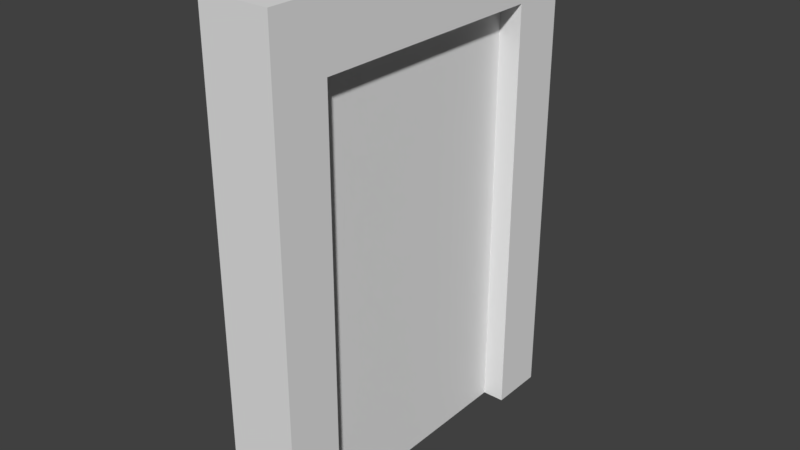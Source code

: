 # Source: door.blend  (saved by Blender 2.78.0; exported with 4.5.12 LTS)
import bpy
from mathutils import Matrix  # noqa: F401  (used for matrix-valued properties, if any)

bpy.ops.wm.read_factory_settings(use_empty=True)
scene = bpy.context.scene
scene.name = 'Scene'

# ---- collections
col_collection_1 = bpy.data.collections.new('Collection 1'); scene.collection.children.link(col_collection_1)

# ---- materials (node trees are filled in below, after node groups)
mat_material = bpy.data.materials.new('Material')
mat_material.alpha_threshold = 0.0
mat_material.use_transparent_shadow = False
mat_material.roughness = 0.5
mat_material.line_color = (0.0, 0.0, 0.0, 1.0)

# ---- material node trees

# ---- world
world_world = bpy.data.worlds.new('World'); scene.world = world_world
world_world.color = (0.05088, 0.05088, 0.05088)
world_world.use_sun_shadow = False
world_world.sun_shadow_jitter_overblur = 0.0
world_world.cycles.sampling_method = 'MANUAL'

# ---- meshes
me_cube_001 = bpy.data.meshes.new('Cube.001')
me_cube_001.from_pydata([(-1.0, -1.0, 0.0), (-1.0, -1.0, 2.0), (-1.0, 1.0, 0.0), (-1.0, 1.0, 2.0), (1.0, -1.0, 0.0), (1.0, -1.0, 2.0), (1.0, 1.0, 0.0), (1.0, 1.0, 2.0)], [], [(0, 1, 3, 2), (2, 3, 7, 6), (6, 7, 5, 4), (4, 5, 1, 0), (2, 6, 4, 0), (7, 3, 1, 5)])
me_cube_001.use_remesh_preserve_volume = False
me_cube_001.use_remesh_preserve_attributes = False
me_cube_001.use_mirror_vertex_groups = False
me_cube_001.update()
me_cube = bpy.data.meshes.new('Cube')
me_cube.from_pydata([(1.0, 1.0, 0.0), (1.0, -1.0, 0.0), (-1.0, -1.0, 0.0), (-1.0, 1.0, 0.0), (1.0, 1.0, 2.0), (1.0, -1.0, 2.0), (-1.0, -1.0, 2.0), (-1.0, 1.0, 2.0), (1.0, 0.6926, 5.96e-08), (1.0, -0.6926, 5.96e-08), (-1.0, -0.6926, 5.96e-08), (-1.0, 0.6926, 5.96e-08), (1.0, 0.6926, 2.0), (1.0, -0.6926, 2.0), (-1.0, -0.6926, 2.0), (-1.0, 0.6926, 2.0), (1.0, 1.0, 1.739), (1.0, -1.0, 1.739), (-1.0, -1.0, 1.739), (-1.0, 1.0, 1.739), (-1.0, -0.6926, 1.739), (-1.0, 0.6926, 1.739), (1.0, 0.6926, 1.739), (1.0, -0.6926, 1.739)], [], [(9, 1, 2, 10), (13, 14, 6, 5), (23, 13, 5, 17), (17, 5, 6, 18), (21, 15, 7, 19), (16, 0, 3, 19), (18, 6, 14, 20), (20, 14, 15, 21), (16, 4, 12, 22), (22, 12, 13, 23), (4, 7, 15, 12), (12, 15, 14, 13), (0, 8, 11, 3), (0, 16, 22, 8), (2, 18, 20, 10), (4, 16, 19, 7), (11, 21, 19, 3), (1, 17, 18, 2), (9, 23, 17, 1), (11, 8, 22, 21), (22, 23, 20, 21), (10, 20, 23, 9)])
me_cube.materials.append(mat_material)
me_cube.use_remesh_preserve_volume = False
me_cube.use_remesh_preserve_attributes = False
me_cube.use_mirror_vertex_groups = False
me_cube.update()

# ---- objects
ob_door = bpy.data.objects.new('Door', me_cube_001)
ob_door_frame = bpy.data.objects.new('Door Frame', me_cube)

# ---- transforms, parenting, visibility, modifiers, constraints
ob_door.location = (0.0, 0.0, 0.0)
ob_door.scale = (0.115, 1.105, 1.945)
ob_door.lineart.crease_threshold = 0.0
ob_door_frame.location = (5.96e-08, 1.192e-07, 0.0)
ob_door_frame.scale = (0.31, 1.585, 2.155)
ob_door_frame.lock_rotations_4d = False
ob_door_frame.empty_display_type = 'ARROWS'
ob_door_frame.lineart.crease_threshold = 0.0

# ---- collection membership
col_collection_1.objects.link(ob_door)
col_collection_1.objects.link(ob_door_frame)

# ---- scene / render settings (as saved in the file)
scene.frame_start = 1; scene.frame_end = 250; scene.frame_set(200)
scene.render.engine = 'BLENDER_EEVEE_NEXT'
scene.render.resolution_percentage = 50
scene.render.dither_intensity = 0.0
scene.cycles.use_denoising = False
scene.cycles.samples = 128
scene.cycles.sampling_pattern = 'TABULATED_SOBOL'
scene.cycles.light_sampling_threshold = 0.0
scene.cycles.use_adaptive_sampling = False
scene.cycles.use_light_tree = False
scene.cycles.blur_glossy = 0.0
scene.cycles.sample_clamp_indirect = 0.0
scene.view_settings.view_transform = 'Standard'
bpy.context.view_layer.update()

# ---- added for rendering (the .blend has no active camera and no usable light): camera, sun
cam_auto = bpy.data.cameras.new('AutoCamera')
cam_auto.lens = 50.0
cam_auto.sensor_width = 36.0
cam_auto.clip_end = 1000.0
ob_auto_camera = bpy.data.objects.new('AutoCamera', cam_auto)
scene.collection.objects.link(ob_auto_camera)
ob_auto_camera.location = (4.98329, -5.97996, 6.14164)
ob_auto_camera.rotation_euler = (1.09748, -7.21219e-08, 0.694738)
scene.camera = ob_auto_camera
light_auto_sun = bpy.data.lights.new('AutoSun', 'SUN')
light_auto_sun.energy = 3.0
light_auto_sun.angle = 0.0523599
ob_auto_sun = bpy.data.objects.new('AutoSun', light_auto_sun)
scene.collection.objects.link(ob_auto_sun)
ob_auto_sun.rotation_euler = (0.872665, 0.174533, 0.523599)
bpy.context.view_layer.update()
